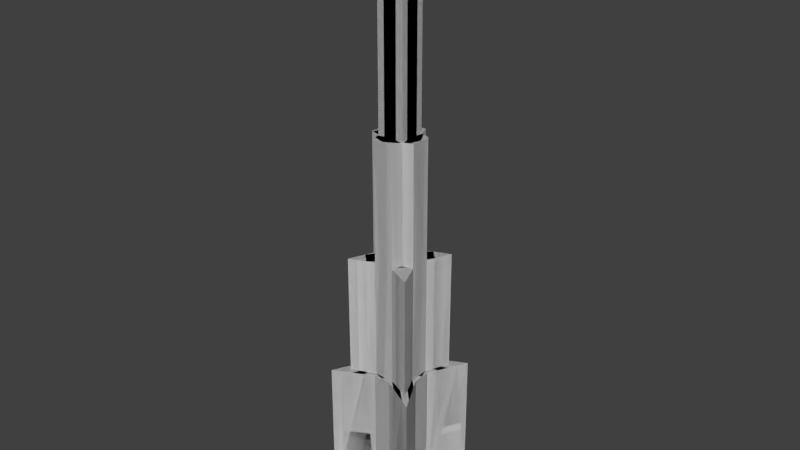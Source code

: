 # Source: tower.blend  (saved by Blender 2.77.0; exported with 4.5.12 LTS)
import bpy
from mathutils import Matrix  # noqa: F401  (used for matrix-valued properties, if any)

bpy.ops.wm.read_factory_settings(use_empty=True)
scene = bpy.context.scene
scene.name = 'Scene'

# ---- collections
col_collection_1 = bpy.data.collections.new('Collection 1'); scene.collection.children.link(col_collection_1)

# ---- materials (node trees are filled in below, after node groups)
mat_material = bpy.data.materials.new('Material')
mat_material.alpha_threshold = 0.0
mat_material.use_transparent_shadow = False
mat_material.roughness = 0.5
mat_material.line_color = (0.0, 0.0, 0.0, 1.0)

# ---- material node trees

# ---- world
world_world = bpy.data.worlds.new('World'); scene.world = world_world
world_world.color = (0.05088, 0.05088, 0.05088)
world_world.use_sun_shadow = False
world_world.sun_shadow_jitter_overblur = 0.0
world_world.cycles.sampling_method = 'NONE'
world_world.cycles.sample_map_resolution = 256

# ---- meshes
me_cube = bpy.data.meshes.new('Cube')
me_cube.from_pydata([(1.191, 1.191, -1.0), (1.191, -1.191, -1.0), (-1.191, -1.191, -1.0), (-1.191, 1.191, -1.0), (0.679, 0.2263, -1.0), (0.679, -0.2263, -1.0), (0.2263, 0.679, -1.0), (-0.2263, 0.679, -1.0), (0.2263, -0.679, -1.0), (-0.2263, -0.679, -1.0), (-0.679, -0.2263, -1.0), (-0.679, 0.2263, -1.0), (0.3333, 0.3333, -1.0), (-0.3333, 0.3333, -1.0), (0.3333, -0.3333, -1.0), (-0.3333, -0.3333, -1.0), (0.679, -0.2263, 2.782), (1.191, -1.191, 2.782), (-0.2263, 0.679, 2.782), (-1.191, 1.191, 2.782), (-0.2263, -0.679, 2.782), (-1.191, -1.191, 2.782), (-0.679, 0.2263, 2.782), (1.191, 1.191, 2.782), (0.679, 0.2263, 2.782), (0.2263, 0.679, 2.782), (0.2263, -0.679, 2.782), (-0.679, -0.2263, 2.782), (-0.2665, 0.5494, 5.89), (0.2665, 0.5494, 5.89), (0.463, -0.2932, 5.89), (0.935, -0.7086, 2.782), (-0.7086, 0.935, 2.782), (-0.7086, -0.935, 2.782), (-0.935, 0.7086, 2.782), (0.935, 0.7086, 2.782), (0.7086, 0.935, 2.782), (0.7086, -0.935, 2.782), (-0.935, -0.7086, 2.782), (-0.5494, -0.2665, 5.89), (0.463, 0.2932, 5.89), (-0.5494, 0.2665, 5.89), (-0.2665, -0.5494, 5.89), (0.2665, -0.5494, 5.89), (-0.2932, 0.463, 5.89), (0.2932, 0.463, 5.89), (1.063, -0.9498, 2.782), (-0.9498, 1.063, 2.782), (-0.9498, -1.063, 2.782), (-1.063, 0.9498, 2.782), (0.807, 0.4675, 2.782), (0.679, 0.0, 2.782), (0.4675, 0.807, 2.782), (1.49e-07, 0.679, 2.782), (0.4675, -0.807, 2.782), (-1.49e-08, -0.679, 2.782), (-0.807, -0.4675, 2.782), (-0.679, 2.384e-07, 2.782), (-0.5926, 0.2531, 2.782), (0.5494, -0.2665, 5.89), (-0.463, -0.2932, 5.89), (-0.5926, -0.2531, 2.782), (0.5494, 0.2665, 5.89), (-0.463, 0.2932, 5.89), (0.2531, 0.5926, 2.782), (-0.2531, 0.5926, 2.782), (-0.32, -0.3765, 5.89), (0.32, -0.3765, 5.89), (0.807, -0.4675, 2.782), (-0.4675, 0.807, 2.782), (-0.4675, -0.807, 2.782), (-0.807, 0.4675, 2.782), (1.063, 0.9498, 2.782), (0.9498, 1.063, 2.782), (0.9498, -1.063, 2.782), (-1.063, -0.9498, 2.782), (0.5926, 0.2531, 2.782), (0.3765, -0.32, 5.89), (0.5926, -0.2531, 2.782), (0.3765, 0.32, 5.89), (0.2531, -0.5926, 2.782), (-0.2531, -0.5926, 2.782), (0.7712, -0.658, 2.782), (0.658, -0.7712, 2.782), (0.7712, 0.658, 2.782), (0.658, 0.7712, 2.782), (-0.7712, 0.658, 2.782), (-0.658, 0.7712, 2.782), (-0.7712, -0.658, 2.782), (-0.658, -0.7712, 2.782), (-0.4555, -0.6819, 2.782), (-0.6819, -0.4555, 2.782), (-0.4555, 0.6819, 2.782), (-0.8605, 0.8605, 2.782), (0.6819, 0.4555, 2.782), (0.8605, 0.8605, 2.782), (0.4555, 0.6819, 2.782), (1.49e-07, 0.5926, 2.782), (0.5926, 1.49e-08, 2.782), (0.8605, -0.8605, 2.782), (0.6819, -0.4555, 2.782), (-2.98e-08, -0.5926, 2.782), (0.4555, -0.6819, 2.782), (-0.5926, 2.235e-07, 2.782), (-0.6819, 0.4555, 2.782), (-0.8605, -0.8605, 2.782), (0.4198, 0.3066, 5.89), (0.3333, 0.3333, 5.89), (-0.3333, 0.3333, 5.89), (0.4198, -0.3066, 5.89), (0.3333, -0.3333, 5.89), (-0.3333, -0.3333, 5.89), (0.3066, -0.4198, 5.89), (-0.3066, -0.4198, 5.89), (-0.4198, 0.3066, 5.89), (-0.5062, 0.2798, 5.89), (0.5926, 0.2531, 5.89), (0.5062, 0.2798, 5.89), (-0.4198, -0.3066, 5.89), (-0.5062, -0.2798, 5.89), (0.5926, -0.2531, 5.89), (0.5062, -0.2798, 5.89), (0.3066, 0.4198, 5.89), (0.2798, 0.5062, 5.89), (-0.3066, 0.4198, 5.89), (-0.2798, 0.5062, 5.89), (0.2531, -0.5926, 5.89), (0.2798, -0.5062, 5.89), (-0.2531, -0.5926, 5.89), (-0.2798, -0.5062, 5.89), (-0.5926, 0.2531, 5.89), (-0.5926, -0.2531, 5.89), (0.2531, 0.5926, 5.89), (-0.2531, 0.5926, 5.89), (-0.4555, -0.6819, 5.89), (-0.658, -0.7712, 5.89), (-0.6819, -0.4555, 5.89), (-0.7712, -0.658, 5.89), (-0.4555, 0.6819, 5.89), (-0.658, 0.7712, 5.89), (-0.8605, 0.8605, 5.89), (-0.7712, 0.658, 5.89), (0.6819, 0.4555, 5.89), (0.7712, 0.658, 5.89), (0.8605, 0.8605, 5.89), (0.658, 0.7712, 5.89), (0.4555, 0.6819, 5.89), (-1.072e-07, 0.5926, 5.89), (0.5926, 1.49e-08, 5.89), (0.8605, -0.8605, 5.89), (0.658, -0.7712, 5.89), (0.7712, -0.658, 5.89), (0.6819, -0.4555, 5.89), (-2.86e-07, -0.5926, 5.89), (0.4555, -0.6819, 5.89), (-0.5926, 2.235e-07, 5.89), (-0.6819, 0.4555, 5.89), (-0.8605, -0.8605, 5.89), (0.2932, -0.463, 5.89), (-0.2932, -0.463, 5.89), (-0.3765, 0.32, 5.89), (-0.3765, -0.32, 5.89), (0.32, 0.3765, 5.89), (-0.32, 0.3765, 5.89), (-0.1265, 0.5926, 5.89), (0.1265, 0.5926, 5.89), (0.5926, 0.1265, 5.89), (0.5926, -0.1265, 5.89), (-0.1265, -0.5926, 5.89), (0.1265, -0.5926, 5.89), (-0.5926, 0.1265, 5.89), (-0.5926, -0.1265, 5.89), (0.3765, 0.32, 8.993), (0.3333, 0.3333, 8.993), (-0.1667, 0.3333, 8.993), (-0.3333, 0.3333, 8.993), (0.3765, -0.32, 8.993), (0.3333, -0.3333, 8.993), (-0.1667, -0.3333, 8.993), (-0.3333, -0.3333, 8.993), (0.3333, 0.1667, 8.993), (-0.3333, 0.1667, 8.993), (0.32, -0.3765, 8.993), (-0.32, -0.3765, 8.993), (-0.463, 0.2932, 8.993), (-0.5062, 0.2798, 8.993), (0.5494, 0.2665, 8.993), (0.5062, 0.2798, 8.993), (-0.463, -0.2932, 8.993), (-0.5062, -0.2798, 8.993), (0.5494, -0.2665, 8.993), (0.5062, -0.2798, 8.993), (0.2932, 0.463, 8.993), (0.2798, 0.5062, 8.993), (-0.2932, 0.463, 8.993), (-0.2798, 0.5062, 8.993), (0.2665, -0.5494, 8.993), (0.2798, -0.5062, 8.993), (-0.2665, -0.5494, 8.993), (-0.2798, -0.5062, 8.993), (-0.5494, 0.2665, 8.993), (-0.5926, 0.2531, 8.993), (0.463, 0.2932, 8.993), (0.4198, 0.3066, 8.993), (0.1667, 0.3333, 8.993), (3.958e-06, 0.3333, 8.993), (-0.5494, -0.2665, 8.993), (-0.5926, -0.2531, 8.993), (0.463, -0.2932, 8.993), (0.4198, -0.3066, 8.993), (0.1667, -0.3333, 8.993), (3.868e-06, -0.3333, 8.993), (0.2665, 0.5494, 8.993), (0.2531, 0.5926, 8.993), (-0.2665, 0.5494, 8.993), (-0.2531, 0.5926, 8.993), (0.3333, -0.1667, 8.993), (0.3333, 5.96e-08, 8.993), (-0.3333, -0.1667, 8.993), (-0.3333, 1.788e-07, 8.993), (0.2932, -0.463, 8.993), (0.3066, -0.4198, 8.993), (-0.2932, -0.463, 8.993), (-0.3066, -0.4198, 8.993), (-0.3765, 0.32, 8.993), (-0.4197, 0.3066, 8.993), (-0.3765, -0.32, 8.993), (-0.4197, -0.3066, 8.993), (0.32, 0.3765, 8.993), (0.3066, 0.4198, 8.993), (-0.32, 0.3765, 8.993), (-0.3066, 0.4198, 8.993), (-0.1265, 0.5926, 8.993), (0.1265, 0.5926, 8.993), (4.017e-06, 0.5926, 8.993), (0.5926, 0.1265, 8.993), (0.5926, 0.2531, 8.993), (0.5926, -0.1265, 8.993), (0.5926, 1.49e-08, 8.993), (-0.1265, -0.5926, 8.993), (-0.2531, -0.5926, 8.993), (0.1265, -0.5926, 8.993), (3.839e-06, -0.5926, 8.993), (-0.5926, 0.1265, 8.993), (-0.5926, -0.1265, 8.993), (-0.5926, 2.235e-07, 8.993), (0.5926, -0.2531, 8.993), (0.2531, -0.5926, 8.993), (-0.2081, 0.2269, 13.11), (-0.2269, 0.2269, 13.11), (-0.2081, -0.2269, 13.11), (-0.2269, -0.2269, 13.11), (0.2269, 0.2081, 13.11), (0.2269, 0.2269, 13.11), (-0.2269, 0.2081, 13.11), (0.2081, 0.2269, 13.11), (-2.436e-06, 0.2269, 13.11), (0.2081, -0.2269, 13.11), (-2.48e-06, -0.2269, 13.11), (0.2269, -0.2081, 13.11), (0.2269, 4.479e-08, 13.11), (-0.2269, -0.2081, 13.11), (-0.2269, 1.598e-07, 13.11), (0.2269, -0.2269, 13.11), (-0.1667, 0.3333, 13.11), (-0.3333, 0.3333, 13.11), (-0.1667, -0.3333, 13.11), (-0.3333, -0.3333, 13.11), (0.3333, 0.1667, 13.11), (0.3333, 0.3333, 13.11), (-0.3333, 0.1667, 13.11), (0.1667, 0.3333, 13.11), (-2.4e-06, 0.3333, 13.11), (0.1667, -0.3333, 13.11), (-2.489e-06, -0.3333, 13.11), (0.3333, -0.1667, 13.11), (0.3333, 5.96e-08, 13.11), (-0.3333, -0.1667, 13.11), (-0.3333, 1.788e-07, 13.11), (0.3333, -0.3333, 13.11), (-0.2081, 0.2269, 14.46), (-0.2269, 0.2269, 14.46), (-0.2081, -0.2269, 14.46), (-0.2269, -0.2269, 14.46), (0.2269, 0.2081, 14.46), (0.2269, 0.2269, 14.46), (-0.2269, 0.2081, 14.46), (0.2081, 0.2269, 14.46), (-2.48e-06, 0.2269, 14.46), (0.2081, -0.2269, 14.46), (-2.523e-06, -0.2269, 14.46), (0.2269, -0.2081, 14.46), (0.2269, 4.479e-08, 14.46), (-0.2269, -0.2081, 14.46), (-0.2269, 1.598e-07, 14.46), (0.2269, -0.2269, 14.46), (-0.2175, 0.2269, 14.46), (-0.2175, -0.2269, 14.46), (0.2269, 0.2175, 14.46), (-0.2269, 0.2175, 14.46), (0.104, 0.2269, 14.46), (0.104, -0.2269, 14.46), (0.2269, -0.104, 14.46), (-0.2269, -0.104, 14.46), (-0.104, 0.2269, 14.46), (-0.104, -0.2269, 14.46), (0.2269, 0.104, 14.46), (-0.2269, 0.104, 14.46), (0.2175, 0.2269, 14.46), (0.2175, -0.2269, 14.46), (0.2269, -0.2175, 14.46), (-0.2269, -0.2175, 14.46), (1.197, 1.197, -1.005), (1.197, -1.197, -1.005), (-1.197, -1.197, -1.005), (-1.197, 1.197, -1.005), (0.6853, 0.2248, -1.008), (0.6853, -0.2248, -1.008), (0.2248, 0.6853, -1.008), (-0.2248, 0.6853, -1.008), (0.2248, -0.6853, -1.008), (-0.2248, -0.6853, -1.008), (-0.6853, -0.2248, -1.008), (-0.6853, 0.2248, -1.008), (0.3333, 0.3333, -1.01), (-0.3333, 0.3333, -1.01), (0.3333, -0.3333, -1.01), (-0.3333, -0.3333, -1.01), (0.6853, -0.2248, 2.79), (1.197, -1.197, 2.787), (-0.2248, 0.6853, 2.79), (-1.197, 1.197, 2.787), (-0.2248, -0.6853, 2.79), (-1.197, -1.197, 2.787), (-0.6853, 0.2248, 2.79), (1.197, 1.197, 2.787), (0.6853, 0.2248, 2.79), (0.2248, 0.6853, 2.79), (0.2248, -0.6853, 2.79), (-0.6853, -0.2248, 2.79), (-0.2732, 0.5515, 5.897), (0.2732, 0.5515, 5.897), (0.4651, -0.3, 5.897), (0.9412, -0.7053, 2.789), (-0.7053, 0.9412, 2.789), (-0.7053, -0.9412, 2.789), (-0.9412, 0.7053, 2.789), (0.9412, 0.7053, 2.789), (0.7053, 0.9412, 2.789), (0.7053, -0.9412, 2.789), (-0.9412, -0.7053, 2.789), (-0.5515, -0.2732, 5.897), (0.4659, 0.2997, 5.897), (-0.5515, 0.2732, 5.897), (-0.2732, -0.5515, 5.897), (0.2732, -0.5515, 5.897), (-0.3, 0.4651, 5.897), (0.3, 0.4651, 5.897), (1.069, -0.9465, 2.789), (-0.9465, 1.069, 2.789), (-0.9465, -1.069, 2.789), (-1.069, 0.9465, 2.789), (0.8132, 0.4642, 2.789), (0.6861, 0.0, 2.789), (0.4642, 0.8132, 2.789), (1.49e-07, 0.6861, 2.789), (0.4642, -0.8132, 2.789), (-1.49e-08, -0.6861, 2.789), (-0.8132, -0.4642, 2.789), (-0.6861, 2.384e-07, 2.789), (-0.5999, 0.2515, 2.789), (0.5515, -0.2732, 5.897), (-0.4651, -0.3, 5.897), (-0.5999, -0.2515, 2.789), (0.5523, 0.2729, 5.897), (-0.4651, 0.3, 5.897), (0.2515, 0.5999, 2.789), (-0.2515, 0.5999, 2.789), (-0.3267, -0.3786, 5.897), (0.3267, -0.3786, 5.897), (0.8132, -0.4642, 2.789), (-0.4642, 0.8132, 2.789), (-0.4642, -0.8132, 2.789), (-0.8132, 0.4642, 2.789), (1.069, 0.9465, 2.789), (0.9465, 1.069, 2.789), (0.9465, -1.069, 2.789), (-1.069, -0.9465, 2.789), (0.5999, 0.2515, 2.789), (0.3786, -0.3267, 5.897), (0.5999, -0.2515, 2.789), (0.3795, 0.3264, 5.897), (0.2515, -0.5999, 2.789), (-0.2515, -0.5999, 2.789), (0.7776, -0.6552, 2.789), (0.6552, -0.7776, 2.789), (0.7776, 0.6552, 2.789), (0.6552, 0.7776, 2.789), (-0.7776, 0.6552, 2.789), (-0.6552, 0.7776, 2.789), (-0.7776, -0.6552, 2.789), (-0.6552, -0.7776, 2.789), (-0.4527, -0.6884, 2.789), (-0.6884, -0.4527, 2.789), (-0.4527, 0.6884, 2.789), (-0.8619, 0.8619, 2.792), (0.6884, 0.4527, 2.789), (0.8619, 0.8619, 2.792), (0.4527, 0.6884, 2.789), (1.49e-07, 0.5997, 2.789), (0.5997, 1.49e-08, 2.789), (0.8619, -0.8619, 2.792), (0.6884, -0.4527, 2.789), (-2.98e-08, -0.5997, 2.789), (0.4527, -0.6884, 2.789), (-0.5997, 2.235e-07, 2.789), (-0.6884, 0.4527, 2.789), (-0.8619, -0.8619, 2.792), (0.4227, 0.313, 5.897), (0.3362, 0.3398, 5.897), (-0.3389, 0.3389, 5.897), (0.4218, -0.3133, 5.897), (0.3389, -0.3389, 5.897), (-0.3389, -0.3389, 5.897), (0.3133, -0.4218, 5.897), (-0.3133, -0.4218, 5.897), (-0.4218, 0.3133, 5.897), (-0.5083, 0.2866, 5.897), (0.602, 0.2545, 5.893), (0.5091, 0.2863, 5.897), (-0.4218, -0.3133, 5.897), (-0.5083, -0.2866, 5.897), (0.602, -0.2547, 5.893), (0.5083, -0.2866, 5.897), (0.3133, 0.4218, 5.897), (0.2866, 0.5083, 5.897), (-0.3133, 0.4218, 5.897), (-0.2866, 0.5083, 5.897), (0.2547, -0.602, 5.893), (0.2866, -0.5083, 5.897), (-0.2547, -0.602, 5.893), (-0.2866, -0.5083, 5.897), (-0.602, 0.2547, 5.893), (-0.602, -0.2547, 5.893), (0.2547, 0.602, 5.893), (-0.2547, 0.602, 5.893), (-0.4527, -0.6884, 5.897), (-0.6552, -0.7776, 5.897), (-0.6884, -0.4527, 5.897), (-0.7776, -0.6552, 5.897), (-0.4527, 0.6884, 5.897), (-0.6552, 0.7776, 5.897), (-0.8664, 0.8664, 5.896), (-0.7776, 0.6552, 5.897), (0.6884, 0.4527, 5.897), (0.7776, 0.6552, 5.897), (0.8664, 0.8664, 5.896), (0.6552, 0.7776, 5.897), (0.4527, 0.6884, 5.897), (-1.072e-07, 0.6026, 5.89), (0.6026, 1.49e-08, 5.89), (0.8664, -0.8664, 5.896), (0.6552, -0.7776, 5.897), (0.7776, -0.6552, 5.897), (0.6884, -0.4527, 5.897), (-2.86e-07, -0.6026, 5.89), (0.4527, -0.6884, 5.897), (-0.6026, 2.235e-07, 5.89), (-0.6884, 0.4527, 5.897), (-0.8664, -0.8664, 5.896), (0.3, -0.4651, 5.897), (-0.3, -0.4651, 5.897), (-0.3786, 0.3267, 5.897), (-0.3786, -0.3267, 5.897), (0.325, 0.381, 5.898), (-0.3267, 0.3786, 5.897), (-0.1265, 0.6026, 5.89), (0.1265, 0.6026, 5.89), (0.6026, 0.1265, 5.89), (0.6026, -0.1265, 5.89), (-0.1265, -0.6026, 5.89), (0.1265, -0.6026, 5.89), (-0.6026, 0.1265, 5.89), (-0.6026, -0.1265, 5.89), (0.3795, 0.3264, 9.0), (0.3383, 0.3404, 8.998), (-0.1667, 0.3404, 9.0), (-0.3396, 0.3396, 8.998), (0.3786, -0.3267, 9.0), (0.3396, -0.3396, 8.998), (-0.1667, -0.3404, 9.0), (-0.3396, -0.3396, 8.998), (0.3404, 0.1667, 9.0), (-0.3404, 0.1667, 9.0), (0.3267, -0.3786, 9.0), (-0.3267, -0.3786, 9.0), (-0.465, 0.3, 9.0), (-0.5083, 0.2866, 9.0), (0.5523, 0.2729, 9.0), (0.5091, 0.2863, 9.0), (-0.465, -0.3, 9.0), (-0.5083, -0.2866, 9.0), (0.5515, -0.2732, 9.0), (0.5083, -0.2866, 9.0), (0.3, 0.4651, 9.0), (0.2866, 0.5083, 9.0), (-0.3, 0.4651, 9.0), (-0.2866, 0.5083, 9.0), (0.2732, -0.5515, 9.0), (0.2866, -0.5083, 9.0), (-0.2732, -0.5515, 9.0), (-0.2866, -0.5083, 9.0), (-0.5515, 0.2732, 9.0), (-0.5991, 0.2579, 8.999), (0.4659, 0.2997, 9.0), (0.4227, 0.313, 9.0), (0.1667, 0.3404, 9.0), (3.958e-06, 0.3404, 9.0), (-0.5515, -0.2732, 9.0), (-0.5991, -0.2579, 8.999), (0.4651, -0.3, 9.0), (0.4218, -0.3133, 9.0), (0.1667, -0.3404, 9.0), (3.868e-06, -0.3404, 9.0), (0.2732, 0.5515, 9.0), (0.2579, 0.5991, 8.999), (-0.2732, 0.5515, 9.0), (-0.2579, 0.5991, 8.999), (0.3404, -0.1667, 9.0), (0.3404, 5.96e-08, 9.0), (-0.3404, -0.1667, 9.0), (-0.3404, 1.788e-07, 9.0), (0.3, -0.4651, 9.0), (0.3133, -0.4218, 9.0), (-0.3, -0.4651, 9.0), (-0.3133, -0.4218, 9.0), (-0.3786, 0.3267, 9.0), (-0.4218, 0.3133, 9.0), (-0.3786, -0.3267, 9.0), (-0.4218, -0.3133, 9.0), (0.325, 0.381, 9.001), (0.3133, 0.4218, 9.0), (-0.3267, 0.3786, 9.0), (-0.3133, 0.4218, 9.0), (-0.1265, 0.5997, 9.0), (0.1265, 0.5997, 9.0), (4.017e-06, 0.5997, 9.0), (0.5997, 0.1265, 9.0), (0.5995, 0.2575, 8.999), (0.5997, -0.1265, 9.0), (0.5997, 1.49e-08, 9.0), (-0.1265, -0.5997, 9.0), (-0.2579, -0.5991, 8.999), (0.1265, -0.5997, 9.0), (3.839e-06, -0.5997, 9.0), (-0.5997, 0.1265, 9.0), (-0.5997, -0.1265, 9.0), (-0.5997, 2.235e-07, 9.0), (0.5991, -0.2579, 8.999), (0.2579, -0.5991, 8.999), (-0.2081, 0.234, 13.12), (-0.2299, 0.2299, 13.12), (-0.2081, -0.234, 13.12), (-0.2299, -0.2299, 13.12), (0.2339, 0.2081, 13.12), (0.2299, 0.2299, 13.12), (-0.234, 0.2081, 13.12), (0.2081, 0.234, 13.12), (-2.436e-06, 0.234, 13.12), (0.2081, -0.234, 13.12), (-2.48e-06, -0.234, 13.12), (0.2339, -0.2081, 13.12), (0.2339, 4.479e-08, 13.12), (-0.234, -0.2081, 13.12), (-0.234, 1.598e-07, 13.12), (0.2299, -0.2299, 13.12), (-0.1667, 0.3404, 13.12), (-0.3391, 0.3391, 13.12), (-0.1667, -0.3404, 13.12), (-0.3391, -0.3391, 13.12), (0.3404, 0.1667, 13.12), (0.3391, 0.3391, 13.12), (-0.3404, 0.1667, 13.12), (0.1667, 0.3404, 13.12), (-2.4e-06, 0.3404, 13.12), (0.1667, -0.3404, 13.12), (-2.489e-06, -0.3404, 13.12), (0.3404, -0.1667, 13.12), (0.3404, 5.96e-08, 13.12), (-0.3404, -0.1667, 13.12), (-0.3404, 1.788e-07, 13.12), (0.3391, -0.3391, 13.12), (-0.2081, 0.234, 14.46), (-0.2327, 0.2327, 14.46), (-0.2081, -0.234, 14.46), (-0.2327, -0.2327, 14.46), (0.2339, 0.2081, 14.46), (0.2327, 0.2327, 14.46), (-0.234, 0.2081, 14.46), (0.2081, 0.234, 14.46), (-2.48e-06, 0.234, 14.46), (0.2081, -0.234, 14.46), (-2.523e-06, -0.234, 14.46), (0.2339, -0.2081, 14.46), (0.2339, 4.479e-08, 14.46), (-0.234, -0.2081, 14.46), (-0.234, 1.598e-07, 14.46), (0.2327, -0.2327, 14.46), (-0.2175, 0.234, 14.46), (-0.2175, -0.234, 14.46), (0.2339, 0.2175, 14.46), (-0.234, 0.2175, 14.46), (0.104, 0.234, 14.46), (0.104, -0.234, 14.46), (0.2339, -0.104, 14.46), (-0.234, -0.104, 14.46), (-0.104, 0.234, 14.46), (-0.104, -0.234, 14.46), (0.2339, 0.104, 14.46), (-0.234, 0.104, 14.46), (0.2175, 0.234, 14.46), (0.2175, -0.234, 14.46), (0.2339, -0.2175, 14.46), (-0.234, -0.2175, 14.46), (1.197, 1.197, -1.005), (1.197, -1.197, -1.005), (-1.197, -1.197, -1.005), (-1.197, 1.197, -1.005), (0.6853, 0.2248, -1.008), (0.6853, -0.2248, -1.008), (0.2248, 0.6853, -1.008), (-0.2248, 0.6853, -1.008), (0.2248, -0.6853, -1.008), (-0.2248, -0.6853, -1.008), (-0.6853, -0.2248, -1.008), (-0.6853, 0.2248, -1.008), (0.3333, 0.3333, -1.01), (-0.3333, 0.3333, -1.01), (0.3333, -0.3333, -1.01), (-0.3333, -0.3333, -1.01), (0.6853, -0.2248, 2.79), (1.197, -1.197, 2.787), (-0.2248, 0.6853, 2.79), (-1.197, 1.197, 2.787), (-0.2248, -0.6853, 2.79), (-1.197, -1.197, 2.787), (-0.6853, 0.2248, 2.79), (1.197, 1.197, 2.787), (0.6853, 0.2248, 2.79), (0.2248, 0.6853, 2.79), (0.2248, -0.6853, 2.79), (-0.6853, -0.2248, 2.79), (-0.2732, 0.5515, 5.897), (0.2732, 0.5515, 5.897), (0.4651, -0.3, 5.897), (0.9412, -0.7053, 2.789), (-0.7053, 0.9412, 2.789), (-0.7053, -0.9412, 2.789), (-0.9412, 0.7053, 2.789), (0.9412, 0.7053, 2.789), (0.7053, 0.9412, 2.789), (0.7053, -0.9412, 2.789), (-0.9412, -0.7053, 2.789), (-0.5515, -0.2732, 5.897), (0.4659, 0.2997, 5.897), (-0.5515, 0.2732, 5.897), (-0.2732, -0.5515, 5.897), (0.2732, -0.5515, 5.897), (-0.3, 0.4651, 5.897), (0.3, 0.4651, 5.897), (1.069, -0.9465, 2.789), (-0.9465, 1.069, 2.789), (-0.9465, -1.069, 2.789), (-1.069, 0.9465, 2.789), (0.8132, 0.4642, 2.789), (0.6861, 0.0, 2.789), (0.4642, 0.8132, 2.789), (1.49e-07, 0.6861, 2.789), (0.4642, -0.8132, 2.789), (-1.49e-08, -0.6861, 2.789), (-0.8132, -0.4642, 2.789), (-0.6861, 2.384e-07, 2.789), (-0.5999, 0.2515, 2.789), (0.5515, -0.2732, 5.897), (-0.4651, -0.3, 5.897), (-0.5999, -0.2515, 2.789), (0.5523, 0.2729, 5.897), (-0.4651, 0.3, 5.897), (0.2515, 0.5999, 2.789), (-0.2515, 0.5999, 2.789), (-0.3267, -0.3786, 5.897), (0.3267, -0.3786, 5.897), (0.8132, -0.4642, 2.789), (-0.4642, 0.8132, 2.789), (-0.4642, -0.8132, 2.789), (-0.8132, 0.4642, 2.789), (1.069, 0.9465, 2.789), (0.9465, 1.069, 2.789), (0.9465, -1.069, 2.789), (-1.069, -0.9465, 2.789), (0.5999, 0.2515, 2.789), (0.3786, -0.3267, 5.897), (0.5999, -0.2515, 2.789), (0.3795, 0.3264, 5.897), (0.2515, -0.5999, 2.789), (-0.2515, -0.5999, 2.789), (0.7776, -0.6552, 2.789), (0.6552, -0.7776, 2.789), (0.7776, 0.6552, 2.789), (0.6552, 0.7776, 2.789), (-0.7776, 0.6552, 2.789), (-0.6552, 0.7776, 2.789), (-0.7776, -0.6552, 2.789), (-0.6552, -0.7776, 2.789), (-0.4527, -0.6884, 2.789), (-0.6884, -0.4527, 2.789), (-0.4527, 0.6884, 2.789), (-0.8619, 0.8619, 2.792), (0.6884, 0.4527, 2.789), (0.8619, 0.8619, 2.792), (0.4527, 0.6884, 2.789), (1.49e-07, 0.5997, 2.789), (0.5997, 1.49e-08, 2.789), (0.8619, -0.8619, 2.792), (0.6884, -0.4527, 2.789), (-2.98e-08, -0.5997, 2.789), (0.4527, -0.6884, 2.789), (-0.5997, 2.235e-07, 2.789), (-0.6884, 0.4527, 2.789), (-0.8619, -0.8619, 2.792), (0.4227, 0.313, 5.897), (0.3362, 0.3398, 5.897), (-0.3389, 0.3389, 5.897), (0.4218, -0.3133, 5.897), (0.3389, -0.3389, 5.897), (-0.3389, -0.3389, 5.897), (0.3133, -0.4218, 5.897), (-0.3133, -0.4218, 5.897), (-0.4218, 0.3133, 5.897), (-0.5083, 0.2866, 5.897), (0.602, 0.2545, 5.893), (0.5091, 0.2863, 5.897), (-0.4218, -0.3133, 5.897), (-0.5083, -0.2866, 5.897), (0.602, -0.2547, 5.893), (0.5083, -0.2866, 5.897), (0.3133, 0.4218, 5.897), (0.2866, 0.5083, 5.897), (-0.3133, 0.4218, 5.897), (-0.2866, 0.5083, 5.897), (0.2547, -0.602, 5.893), (0.2866, -0.5083, 5.897), (-0.2547, -0.602, 5.893), (-0.2866, -0.5083, 5.897), (-0.602, 0.2547, 5.893), (-0.602, -0.2547, 5.893), (0.2547, 0.602, 5.893), (-0.2547, 0.602, 5.893), (-0.4527, -0.6884, 5.897), (-0.6552, -0.7776, 5.897), (-0.6884, -0.4527, 5.897), (-0.7776, -0.6552, 5.897), (-0.4527, 0.6884, 5.897), (-0.6552, 0.7776, 5.897), (-0.8664, 0.8664, 5.896), (-0.7776, 0.6552, 5.897), (0.6884, 0.4527, 5.897), (0.7776, 0.6552, 5.897), (0.8664, 0.8664, 5.896), (0.6552, 0.7776, 5.897), (0.4527, 0.6884, 5.897), (-1.072e-07, 0.6026, 5.89), (0.6026, 1.49e-08, 5.89), (0.8664, -0.8664, 5.896), (0.6552, -0.7776, 5.897), (0.7776, -0.6552, 5.897), (0.6884, -0.4527, 5.897), (-2.86e-07, -0.6026, 5.89), (0.4527, -0.6884, 5.897), (-0.6026, 2.235e-07, 5.89), (-0.6884, 0.4527, 5.897), (-0.8664, -0.8664, 5.896), (0.3, -0.4651, 5.897), (-0.3, -0.4651, 5.897), (-0.3786, 0.3267, 5.897), (-0.3786, -0.3267, 5.897), (0.325, 0.381, 5.898), (-0.3267, 0.3786, 5.897), (-0.1265, 0.6026, 5.89), (0.1265, 0.6026, 5.89), (0.6026, 0.1265, 5.89), (0.6026, -0.1265, 5.89), (-0.1265, -0.6026, 5.89), (0.1265, -0.6026, 5.89), (-0.6026, 0.1265, 5.89), (-0.6026, -0.1265, 5.89), (0.3795, 0.3264, 9.0), (0.3383, 0.3404, 8.998), (-0.1667, 0.3404, 9.0), (-0.3396, 0.3396, 8.998), (0.3786, -0.3267, 9.0), (0.3396, -0.3396, 8.998), (-0.1667, -0.3404, 9.0), (-0.3396, -0.3396, 8.998), (0.3404, 0.1667, 9.0), (-0.3404, 0.1667, 9.0), (0.3267, -0.3786, 9.0), (-0.3267, -0.3786, 9.0), (-0.465, 0.3, 9.0), (-0.5083, 0.2866, 9.0), (0.5523, 0.2729, 9.0), (0.5091, 0.2863, 9.0), (-0.465, -0.3, 9.0), (-0.5083, -0.2866, 9.0), (0.5515, -0.2732, 9.0), (0.5083, -0.2866, 9.0), (0.3, 0.4651, 9.0), (0.2866, 0.5083, 9.0), (-0.3, 0.4651, 9.0), (-0.2866, 0.5083, 9.0), (0.2732, -0.5515, 9.0), (0.2866, -0.5083, 9.0), (-0.2732, -0.5515, 9.0), (-0.2866, -0.5083, 9.0), (-0.5515, 0.2732, 9.0), (-0.5991, 0.2579, 8.999), (0.4659, 0.2997, 9.0), (0.4227, 0.313, 9.0), (0.1667, 0.3404, 9.0), (3.958e-06, 0.3404, 9.0), (-0.5515, -0.2732, 9.0), (-0.5991, -0.2579, 8.999), (0.4651, -0.3, 9.0), (0.4218, -0.3133, 9.0), (0.1667, -0.3404, 9.0), (3.868e-06, -0.3404, 9.0), (0.2732, 0.5515, 9.0), (0.2579, 0.5991, 8.999), (-0.2732, 0.5515, 9.0), (-0.2579, 0.5991, 8.999), (0.3404, -0.1667, 9.0), (0.3404, 5.96e-08, 9.0), (-0.3404, -0.1667, 9.0), (-0.3404, 1.788e-07, 9.0), (0.3, -0.4651, 9.0), (0.3133, -0.4218, 9.0), (-0.3, -0.4651, 9.0), (-0.3133, -0.4218, 9.0), (-0.3786, 0.3267, 9.0), (-0.4218, 0.3133, 9.0), (-0.3786, -0.3267, 9.0), (-0.4218, -0.3133, 9.0), (0.325, 0.381, 9.001), (0.3133, 0.4218, 9.0), (-0.3267, 0.3786, 9.0), (-0.3133, 0.4218, 9.0), (-0.1265, 0.5997, 9.0), (0.1265, 0.5997, 9.0), (4.017e-06, 0.5997, 9.0), (0.5997, 0.1265, 9.0), (0.5995, 0.2575, 8.999), (0.5997, -0.1265, 9.0), (0.5997, 1.49e-08, 9.0), (-0.1265, -0.5997, 9.0), (-0.2579, -0.5991, 8.999), (0.1265, -0.5997, 9.0), (3.839e-06, -0.5997, 9.0), (-0.5997, 0.1265, 9.0), (-0.5997, -0.1265, 9.0), (-0.5997, 2.235e-07, 9.0), (0.5991, -0.2579, 8.999), (0.2579, -0.5991, 8.999), (-0.2081, 0.234, 13.12), (-0.2299, 0.2299, 13.12), (-0.2081, -0.234, 13.12), (-0.2299, -0.2299, 13.12), (0.2339, 0.2081, 13.12), (0.2299, 0.2299, 13.12), (-0.234, 0.2081, 13.12), (0.2081, 0.234, 13.12), (-2.436e-06, 0.234, 13.12), (0.2081, -0.234, 13.12), (-2.48e-06, -0.234, 13.12), (0.2339, -0.2081, 13.12), (0.2339, 4.479e-08, 13.12), (-0.234, -0.2081, 13.12), (-0.234, 1.598e-07, 13.12), (0.2299, -0.2299, 13.12), (-0.1667, 0.3404, 13.12), (-0.3391, 0.3391, 13.12), (-0.1667, -0.3404, 13.12), (-0.3391, -0.3391, 13.12), (0.3404, 0.1667, 13.12), (0.3391, 0.3391, 13.12), (-0.3404, 0.1667, 13.12), (0.1667, 0.3404, 13.12), (-2.4e-06, 0.3404, 13.12), (0.1667, -0.3404, 13.12), (-2.489e-06, -0.3404, 13.12), (0.3404, -0.1667, 13.12), (0.3404, 5.96e-08, 13.12), (-0.3404, -0.1667, 13.12), (-0.3404, 1.788e-07, 13.12), (0.3391, -0.3391, 13.12), (-0.2081, 0.234, 14.46), (-0.2327, 0.2327, 14.46), (-0.2081, -0.234, 14.46), (-0.2327, -0.2327, 14.46), (0.2339, 0.2081, 14.46), (0.2327, 0.2327, 14.46), (-0.234, 0.2081, 14.46), (0.2081, 0.234, 14.46), (-2.48e-06, 0.234, 14.46), (0.2081, -0.234, 14.46), (-2.523e-06, -0.234, 14.46), (0.2339, -0.2081, 14.46), (0.2339, 4.479e-08, 14.46), (-0.234, -0.2081, 14.46), (-0.234, 1.598e-07, 14.46), (0.2327, -0.2327, 14.46), (-0.2175, 0.234, 14.46), (-0.2175, -0.234, 14.46), (0.2339, 0.2175, 14.46), (-0.234, 0.2175, 14.46), (0.104, 0.234, 14.46), (0.104, -0.234, 14.46), (0.2339, -0.104, 14.46), (-0.234, -0.104, 14.46), (-0.104, 0.234, 14.46), (-0.104, -0.234, 14.46), (0.2339, 0.104, 14.46), (-0.234, 0.104, 14.46), (0.2175, 0.234, 14.46), (0.2175, -0.234, 14.46), (0.2339, -0.2175, 14.46), (-0.234, -0.2175, 14.46), (1.191, 1.191, -1.0), (1.191, -1.191, -1.0), (-1.191, -1.191, -1.0), (-1.191, 1.191, -1.0), (0.679, 0.2263, -1.0), (0.679, -0.2263, -1.0), (0.2263, 0.679, -1.0), (-0.2263, 0.679, -1.0), (0.2263, -0.679, -1.0), (-0.2263, -0.679, -1.0), (-0.679, -0.2263, -1.0), (-0.679, 0.2263, -1.0), (0.3333, 0.3333, -1.0), (-0.3333, 0.3333, -1.0), (0.3333, -0.3333, -1.0), (-0.3333, -0.3333, -1.0), (0.679, -0.2263, 2.782), (1.191, -1.191, 2.782), (-0.2263, 0.679, 2.782), (-1.191, 1.191, 2.782), (-0.2263, -0.679, 2.782), (-1.191, -1.191, 2.782), (-0.679, 0.2263, 2.782), (1.191, 1.191, 2.782), (0.679, 0.2263, 2.782), (0.2263, 0.679, 2.782), (0.2263, -0.679, 2.782), (-0.679, -0.2263, 2.782), (-0.2665, 0.5493, 5.89), (0.2665, 0.5494, 5.89), (0.4629, -0.2932, 5.89), (0.9349, -0.7086, 2.782), (-0.7086, 0.9349, 2.782), (-0.7086, -0.9349, 2.782), (-0.9349, 0.7086, 2.782), (0.9349, 0.7086, 2.782), (0.7086, 0.9349, 2.782), (0.7086, -0.9349, 2.782), (-0.9349, -0.7086, 2.782), (-0.5493, -0.2665, 5.89), (0.463, 0.2932, 5.89), (-0.5493, 0.2665, 5.89), (-0.2665, -0.5493, 5.89), (0.2665, -0.5493, 5.89), (-0.2932, 0.4629, 5.89), (0.2932, 0.4629, 5.89), (1.063, -0.9497, 2.782), (-0.9497, 1.063, 2.782), (-0.9497, -1.063, 2.782), (-1.063, 0.9497, 2.782), (0.807, 0.4675, 2.782), (0.679, 0.0, 2.782), (0.4675, 0.807, 2.782), (1.49e-07, 0.679, 2.782), (0.4675, -0.807, 2.782), (-1.49e-08, -0.679, 2.782), (-0.807, -0.4675, 2.782), (-0.679, 2.384e-07, 2.782), (-0.5926, 0.2531, 2.782), (0.5493, -0.2665, 5.89), (-0.4629, -0.2932, 5.89), (-0.5926, -0.2531, 2.782), (0.5494, 0.2665, 5.89), (-0.4629, 0.2932, 5.89), (0.2531, 0.5926, 2.782), (-0.2531, 0.5926, 2.782), (-0.32, -0.3765, 5.89), (0.32, -0.3765, 5.89), (0.807, -0.4675, 2.782), (-0.4675, 0.807, 2.782), (-0.4675, -0.807, 2.782), (-0.807, 0.4675, 2.782), (1.063, 0.9497, 2.782), (0.9497, 1.063, 2.782), (0.9497, -1.063, 2.782), (-1.063, -0.9497, 2.782), (0.5926, 0.2531, 2.782), (0.3765, -0.32, 5.89), (0.5926, -0.2531, 2.782), (0.3765, 0.32, 5.89), (0.2531, -0.5926, 2.782), (-0.2531, -0.5926, 2.782), (0.7712, -0.6579, 2.782), (0.6579, -0.7712, 2.782), (0.7712, 0.6579, 2.782), (0.6579, 0.7712, 2.782), (-0.7712, 0.6579, 2.782), (-0.6579, 0.7712, 2.782), (-0.7712, -0.6579, 2.782), (-0.6579, -0.7712, 2.782), (-0.4555, -0.6819, 2.782), (-0.6819, -0.4555, 2.782), (-0.4555, 0.6819, 2.782), (-0.8604, 0.8604, 2.782), (0.6819, 0.4555, 2.782), (0.8604, 0.8604, 2.782), (0.4555, 0.6819, 2.782), (1.49e-07, 0.5926, 2.782), (0.5926, 3.201e-07, 2.782), (0.8604, -0.8604, 2.782), (0.6819, -0.4555, 2.782), (-2.98e-08, -0.5926, 2.782), (0.4555, -0.6819, 2.782), (-0.5926, 2.235e-07, 2.782), (-0.6819, 0.4555, 2.782), (-0.8604, -0.8604, 2.782), (0.4197, 0.3066, 5.89), (0.3333, 0.3333, 5.89), (-0.3333, 0.3333, 5.89), (0.4197, -0.3066, 5.89), (0.3333, -0.3333, 5.89), (-0.3333, -0.3333, 5.89), (0.3066, -0.4197, 5.89), (-0.3066, -0.4197, 5.89), (-0.4197, 0.3066, 5.89), (-0.5061, 0.2798, 5.89), (0.5925, 0.2532, 5.89), (0.5062, 0.2798, 5.89), (-0.4197, -0.3066, 5.89), (-0.5061, -0.2798, 5.89), (0.5925, -0.2532, 5.89), (0.5061, -0.2798, 5.89), (0.3066, 0.4197, 5.89), (0.2798, 0.5061, 5.89), (-0.3066, 0.4197, 5.89), (-0.2798, 0.5061, 5.89), (0.2532, -0.5925, 5.89), (0.2798, -0.5061, 5.89), (-0.2532, -0.5925, 5.89), (-0.2798, -0.5061, 5.89), (-0.5925, 0.2532, 5.89), (-0.5925, -0.2532, 5.89), (0.2532, 0.5925, 5.89), (-0.2532, 0.5925, 5.89), (-0.4555, -0.6819, 5.89), (-0.6579, -0.7711, 5.89), (-0.6819, -0.4555, 5.89), (-0.7711, -0.6579, 5.89), (-0.4555, 0.6819, 5.89), (-0.6579, 0.7711, 5.89), (-0.8604, 0.8604, 5.89), (-0.7711, 0.6579, 5.89), (0.6819, 0.4555, 5.89), (0.7711, 0.6579, 5.89), (0.8604, 0.8604, 5.89), (0.6579, 0.7711, 5.89), (0.4555, 0.6819, 5.89), (-1.072e-07, 0.5926, 5.89), (0.5926, 1.49e-08, 5.89), (0.8604, -0.8604, 5.89), (0.6579, -0.7711, 5.89), (0.7711, -0.6579, 5.89), (0.6819, -0.4555, 5.89), (-2.86e-07, -0.5926, 5.89), (0.4555, -0.6819, 5.89), (-0.5926, 2.235e-07, 5.89), (-0.6819, 0.4555, 5.89), (-0.8604, -0.8604, 5.89), (0.2932, -0.4629, 5.89), (-0.2932, -0.4629, 5.89), (-0.3765, 0.32, 5.89), (-0.3765, -0.32, 5.89), (0.3199, 0.3765, 5.89), (-0.32, 0.3765, 5.89), (-0.1265, 0.5926, 5.89), (0.1265, 0.5926, 5.89), (0.5926, 0.1265, 5.89), (0.5926, -0.1265, 5.89), (-0.1265, -0.5926, 5.89), (0.1265, -0.5926, 5.89), (-0.5926, 0.1265, 5.89), (-0.5926, -0.1265, 5.89), (0.3766, 0.32, 8.993), (0.3333, 0.3333, 8.994), (-0.1666, 0.3333, 8.993), (-0.3333, 0.3333, 8.994), (0.3765, -0.32, 8.993), (0.3333, -0.3333, 8.994), (-0.1666, -0.3333, 8.993), (-0.3333, -0.3333, 8.994), (0.3333, 0.1666, 8.993), (-0.3333, 0.1666, 8.993), (0.32, -0.3765, 8.993), (-0.32, -0.3765, 8.993), (-0.4629, 0.2932, 8.993), (-0.5061, 0.2798, 8.993), (0.5494, 0.2665, 8.993), (0.5062, 0.2798, 8.993), (-0.4629, -0.2932, 8.993), (-0.5061, -0.2798, 8.993), (0.5493, -0.2665, 8.993), (0.5061, -0.2798, 8.993), (0.2932, 0.4629, 8.993), (0.2798, 0.5062, 8.993), (-0.2932, 0.4629, 8.993), (-0.2798, 0.5061, 8.993), (0.2665, -0.5493, 8.993), (0.2799, -0.5061, 8.993), (-0.2665, -0.5493, 8.993), (-0.2798, -0.5061, 8.993), (-0.5493, 0.2665, 8.993), (-0.5926, 0.2531, 8.993), (0.463, 0.2932, 8.993), (0.4198, 0.3066, 8.993), (0.1667, 0.3333, 8.993), (4.873e-06, 0.3333, 8.993), (-0.5493, -0.2665, 8.993), (-0.5926, -0.2531, 8.993), (0.4629, -0.2932, 8.993), (0.4197, -0.3066, 8.993), (0.1666, -0.3333, 8.993), (3.868e-06, -0.3333, 8.993), (0.2665, 0.5494, 8.993), (0.2531, 0.5926, 8.993), (-0.2665, 0.5493, 8.993), (-0.2531, 0.5926, 8.993), (0.3333, -0.1666, 8.993), (0.3333, 5.96e-08, 8.993), (-0.3333, -0.1666, 8.993), (-0.3333, 1.788e-07, 8.993), (0.2932, -0.4629, 8.993), (0.3066, -0.4197, 8.993), (-0.2932, -0.4629, 8.993), (-0.3066, -0.4197, 8.993), (-0.3765, 0.32, 8.993), (-0.4197, 0.3066, 8.993), (-0.3765, -0.32, 8.993), (-0.4197, -0.3066, 8.993), (0.3199, 0.3766, 8.993), (0.3066, 0.4197, 8.993), (-0.32, 0.3765, 8.993), (-0.3066, 0.4197, 8.993), (-0.1265, 0.5926, 8.993), (0.1265, 0.5926, 8.993), (4.933e-06, 0.5926, 8.993), (0.5926, 0.1265, 8.993), (0.5926, 0.253, 8.993), (0.5926, -0.1265, 8.993), (0.5926, 1.49e-08, 8.993), (-0.1265, -0.5926, 8.993), (-0.2531, -0.5926, 8.993), (0.1265, -0.5926, 8.993), (3.839e-06, -0.5926, 8.993), (-0.5926, 0.1265, 8.993), (-0.5926, -0.1265, 8.993), (-0.5926, 2.235e-07, 8.993), (0.5926, -0.2531, 8.993), (0.2531, -0.5926, 8.993), (-0.2077, 0.2272, 13.11), (-0.2262, 0.2262, 13.11), (-0.2077, -0.2272, 13.11), (-0.2262, -0.2262, 13.11), (0.2272, 0.2077, 13.11), (0.2262, 0.2262, 13.11), (-0.2272, 0.2077, 13.11), (0.2077, 0.2272, 13.11), (-2.436e-06, 0.2269, 13.11), (0.2077, -0.2272, 13.11), (-2.48e-06, -0.2269, 13.11), (0.2272, -0.2077, 13.11), (0.2269, 4.479e-08, 13.11), (-0.2272, -0.2077, 13.11), (-0.2269, 1.598e-07, 13.11), (0.2262, -0.2262, 13.11), (-0.1667, 0.3333, 13.11), (-0.3333, 0.3333, 13.11), (-0.1667, -0.3333, 13.11), (-0.3333, -0.3333, 13.11), (0.3333, 0.1666, 13.11), (0.3333, 0.3333, 13.11), (-0.3333, 0.1667, 13.11), (0.1667, 0.3333, 13.11), (-2.4e-06, 0.3333, 13.11), (0.1667, -0.3333, 13.11), (-2.489e-06, -0.3333, 13.11), (0.3333, -0.1667, 13.11), (0.3333, 5.96e-08, 13.11), (-0.3333, -0.1667, 13.11), (-0.3333, 1.788e-07, 13.11), (0.3333, -0.3333, 13.11), (-0.2077, 0.2269, 14.46), (-0.2268, 0.2268, 14.46), (-0.2077, -0.2269, 14.46), (-0.2268, -0.2268, 14.46), (0.2269, 0.2077, 14.46), (0.2268, 0.2268, 14.46), (-0.2269, 0.2077, 14.46), (0.2077, 0.2269, 14.46), (-2.48e-06, 0.2269, 14.46), (0.2077, -0.2269, 14.46), (-2.523e-06, -0.2269, 14.46), (0.2269, -0.2077, 14.46), (0.2269, 4.479e-08, 14.46), (-0.2269, -0.2077, 14.46), (-0.2269, 1.598e-07, 14.46), (0.2268, -0.2268, 14.46), (-0.2167, 0.2269, 14.46), (-0.2167, -0.2269, 14.46), (0.2269, 0.2167, 14.46), (-0.2269, 0.2167, 14.46), (0.104, 0.2269, 14.46), (0.104, -0.2269, 14.46), (0.2269, -0.104, 14.46), (-0.2269, -0.104, 14.46), (-0.104, 0.2269, 14.46), (-0.104, -0.2269, 14.46), (0.2269, 0.104, 14.46), (-0.2269, 0.104, 14.46), (0.2167, 0.2269, 14.46), (0.2167, -0.2269, 14.46), (0.2269, -0.2167, 14.46), (-0.2269, -0.2167, 14.46)], [], [(15, 10, 2, 9), (7, 3, 11, 13), (13, 11, 10, 15), (0, 6, 12, 4), (6, 7, 13, 12), (4, 12, 14, 5), (12, 13, 15, 14), (5, 14, 8, 1), (14, 15, 9, 8), (105, 48, 21, 75), (104, 58, 22, 71), (103, 61, 27, 57), (102, 54, 26, 80), (101, 55, 20, 81), (5, 1, 17, 46, 31, 68, 16), (7, 6, 25, 53, 18), (0, 4, 24, 50, 35, 72, 23), (10, 11, 22, 57, 27), (3, 7, 18, 69, 32, 47, 19), (1, 8, 26, 54, 37, 74, 17), (4, 5, 16, 51, 24), (9, 2, 21, 48, 33, 70, 20), (8, 9, 20, 55, 26), (6, 0, 23, 73, 36, 52, 25), (11, 3, 19, 49, 34, 71, 22), (2, 10, 27, 56, 38, 75, 21), (99, 74, 37, 83), (102, 80, 126, 154), (86, 93, 140, 141), (93, 86, 34, 49), (91, 88, 38, 56), (90, 70, 33, 89), (81, 20, 70, 90), (61, 91, 56, 27), (97, 64, 132, 165, 147), (69, 92, 87, 32), (18, 65, 92, 69), (47, 93, 49, 19), (32, 87, 93, 47), (35, 50, 94, 84), (50, 24, 76, 94), (73, 95, 85, 36), (23, 72, 95, 73), (72, 35, 84, 95), (52, 96, 64, 25), (36, 85, 96, 52), (53, 97, 65, 18), (25, 64, 97, 53), (80, 101, 153, 169, 126), (24, 51, 98, 76), (51, 16, 78, 98), (31, 46, 99, 82), (46, 17, 74, 99), (93, 87, 139, 140), (16, 68, 100, 78), (68, 31, 82, 100), (105, 88, 137, 157), (80, 26, 55, 101), (83, 37, 54, 102), (58, 103, 57, 22), (65, 97, 147, 164, 133), (86, 104, 71, 34), (101, 81, 128, 168, 153), (88, 105, 75, 38), (89, 33, 48, 105), (89, 105, 157, 135), (127, 158, 112, 67, 110, 77, 109, 30, 121, 59, 120, 152, 151, 149, 150, 154, 126, 43), (165, 132, 213, 233), (139, 138, 133, 28, 125, 44, 124, 163, 108, 160, 114, 63, 115, 41, 130, 156, 141, 140), (164, 147, 234, 232), (106, 79, 107, 162, 122, 45, 123, 29, 132, 146, 145, 144, 143, 142, 116, 62, 117, 40), (113, 159, 129, 42, 128, 134, 135, 157, 137, 136, 131, 39, 119, 60, 118, 161, 111, 66), (83, 102, 154, 150), (90, 89, 135, 134), (76, 98, 148, 166, 116), (84, 94, 142, 143), (81, 90, 134, 128), (98, 78, 120, 167, 148), (94, 76, 116, 142), (99, 83, 150, 149), (85, 95, 144, 145), (103, 58, 130, 170, 155), (61, 103, 155, 171, 131), (91, 61, 131, 136), (82, 99, 149, 151), (88, 91, 136, 137), (95, 84, 143, 144), (104, 86, 141, 156), (87, 92, 138, 139), (64, 96, 146, 132), (58, 104, 156, 130), (92, 65, 133, 138), (78, 100, 152, 120), (96, 85, 145, 146), (100, 82, 151, 152), (199, 222, 223, 183, 179, 178, 211, 210, 177, 182, 221, 220, 197, 196, 247, 241, 242, 239, 240, 198), (227, 188, 189, 206, 207, 244, 245, 243, 201, 200, 185, 184, 225, 224, 175, 181, 219, 218, 179, 226), (216, 177, 279, 275), (205, 174, 175, 230, 231, 194, 195, 214, 215, 232, 234, 233, 213, 212, 193, 192, 229, 228, 173, 204), (209, 176, 177, 216, 217, 180, 173, 172, 203, 202, 187, 186, 236, 235, 238, 237, 246, 190, 191, 208), (166, 148, 238, 235), (133, 164, 232, 215), (167, 120, 246, 237), (107, 79, 106, 40, 117, 62, 116, 236, 186, 187, 202, 203, 172, 173, 228, 162), (147, 165, 233, 234), (153, 168, 239, 242), (116, 166, 235, 236), (126, 169, 241, 247), (67, 112, 158, 127, 43, 126, 247, 196, 197, 220, 221, 182, 177, 110), (148, 167, 237, 238), (155, 170, 243, 245), (131, 171, 244, 207), (39, 131, 207, 206, 189, 188, 227, 226, 179, 111, 161, 118, 60, 119), (168, 128, 240, 239), (169, 153, 242, 241), (30, 109, 77, 110, 177, 176, 209, 208, 191, 190, 246, 120, 59, 121), (170, 130, 201, 243), (171, 155, 245, 244), (63, 114, 160, 108, 175, 224, 225, 184, 185, 200, 201, 130, 41, 115), (132, 29, 123, 45, 122, 162, 228, 229, 192, 193, 212, 213), (28, 133, 215, 214, 195, 194, 231, 230, 175, 108, 163, 124, 44, 125), (254, 249, 281, 299, 286), (181, 175, 265, 270), (179, 218, 277, 267), (211, 178, 266, 274), (210, 211, 274, 273), (204, 173, 269, 271), (180, 217, 276, 268), (219, 181, 270, 278), (175, 174, 264, 265), (177, 210, 273, 279), (217, 216, 275, 276), (218, 219, 278, 277), (178, 179, 267, 266), (205, 204, 271, 272), (173, 180, 268, 269), (174, 205, 272, 264), (113, 66, 111, 179, 183, 223, 222, 199, 198, 240, 128, 42, 129, 159), (248, 249, 265, 264), (251, 250, 266, 267), (252, 253, 269, 268), (249, 254, 270, 265), (255, 256, 272, 271), (258, 257, 273, 274), (259, 260, 276, 275), (262, 261, 277, 278), (256, 248, 264, 272), (250, 258, 274, 266), (260, 252, 268, 276), (254, 262, 278, 270), (253, 255, 271, 269), (257, 263, 279, 273), (263, 259, 275, 279), (261, 251, 267, 277), (290, 305, 282, 297, 283, 311, 293, 303, 294, 307, 286, 299, 281, 296, 280, 304, 288, 300, 287, 308, 285, 298, 284, 306, 292, 302, 291, 310, 295, 309, 289, 301), (262, 254, 286, 307, 294), (256, 255, 287, 300, 288), (255, 253, 285, 308, 287), (257, 258, 290, 301, 289), (263, 257, 289, 309, 295), (260, 259, 291, 302, 292), (259, 263, 295, 310, 291), (261, 262, 294, 303, 293), (249, 248, 280, 296, 281), (251, 261, 293, 311, 283), (248, 256, 288, 304, 280), (250, 251, 283, 297, 282), (258, 250, 282, 305, 290), (253, 252, 284, 298, 285), (252, 260, 292, 306, 284), (321, 314, 322, 327), (325, 323, 315, 319), (327, 322, 323, 325), (316, 324, 318, 312), (324, 325, 319, 318), (317, 326, 324, 316), (326, 327, 325, 324), (313, 320, 326, 317), (320, 321, 327, 326), (387, 333, 360, 417), (383, 334, 370, 416), (369, 339, 373, 415), (392, 338, 366, 414), (393, 332, 367, 413), (328, 380, 343, 358, 329, 313, 317), (330, 365, 337, 318, 319), (335, 384, 347, 362, 336, 316, 312), (339, 369, 334, 323, 322), (331, 359, 344, 381, 330, 319, 315), (329, 386, 349, 366, 338, 320, 313), (336, 363, 328, 317, 316), (332, 382, 345, 360, 333, 314, 321), (338, 367, 332, 321, 320), (337, 364, 348, 385, 335, 312, 318), (334, 383, 346, 361, 331, 315, 323), (333, 387, 350, 368, 339, 322, 314), (395, 349, 386, 411), (466, 438, 392, 414), (453, 452, 405, 398), (361, 346, 398, 405), (368, 350, 400, 403), (401, 345, 382, 402), (402, 382, 332, 393), (339, 368, 403, 373), (459, 477, 444, 376, 409), (344, 399, 404, 381), (381, 404, 377, 330), (331, 361, 405, 359), (359, 405, 399, 344), (396, 406, 362, 347), (406, 388, 336, 362), (348, 397, 407, 385), (385, 407, 384, 335), (407, 396, 347, 384), (337, 376, 408, 364), (364, 408, 397, 348), (330, 377, 409, 365), (365, 409, 376, 337), (438, 481, 465, 413, 392), (388, 410, 363, 336), (410, 390, 328, 363), (394, 411, 358, 343), (411, 386, 329, 358), (452, 451, 399, 405), (390, 412, 380, 328), (412, 394, 343, 380), (469, 449, 400, 417), (413, 367, 338, 392), (414, 366, 349, 395), (334, 369, 415, 370), (445, 476, 459, 409, 377), (346, 383, 416, 398), (465, 480, 440, 393, 413), (350, 387, 417, 400), (417, 360, 345, 401), (447, 469, 417, 401), (355, 438, 466, 462, 461, 463, 464, 432, 371, 433, 342, 421, 389, 422, 379, 424, 470, 439), (545, 525, 444, 477), (452, 453, 468, 442, 353, 427, 375, 426, 472, 420, 475, 436, 356, 437, 340, 445, 450, 451), (544, 546, 459, 476), (352, 429, 374, 428, 454, 455, 456, 457, 458, 444, 341, 435, 357, 434, 474, 419, 391, 418), (378, 423, 473, 430, 372, 431, 351, 443, 448, 449, 469, 447, 446, 440, 354, 441, 471, 425), (462, 466, 414, 395), (446, 447, 401, 402), (428, 478, 460, 410, 388), (455, 454, 406, 396), (440, 446, 402, 393), (460, 479, 432, 390, 410), (454, 428, 388, 406), (461, 462, 395, 411), (457, 456, 407, 397), (467, 482, 442, 370, 415), (443, 483, 467, 415, 373), (448, 443, 373, 403), (463, 461, 411, 394), (449, 448, 403, 400), (456, 455, 396, 407), (468, 453, 398, 416), (451, 450, 404, 399), (444, 458, 408, 376), (442, 468, 416, 370), (450, 445, 377, 404), (432, 464, 412, 390), (458, 457, 397, 408), (464, 463, 394, 412), (510, 552, 551, 554, 553, 559, 508, 509, 532, 533, 494, 489, 522, 523, 490, 491, 495, 535, 534, 511), (538, 491, 530, 531, 493, 487, 536, 537, 496, 497, 512, 513, 555, 557, 556, 519, 518, 501, 500, 539), (587, 591, 489, 528), (516, 485, 540, 541, 504, 505, 524, 525, 545, 546, 544, 527, 526, 507, 506, 543, 542, 487, 486, 517), (520, 503, 502, 558, 549, 550, 547, 548, 498, 499, 514, 515, 484, 485, 492, 529, 528, 489, 488, 521), (547, 550, 460, 478), (527, 544, 476, 445), (549, 558, 432, 479), (474, 540, 485, 484, 515, 514, 499, 498, 548, 428, 374, 429, 352, 418, 391, 419), (546, 545, 477, 459), (554, 551, 480, 465), (548, 547, 478, 428), (559, 553, 481, 438), (422, 489, 494, 533, 532, 509, 508, 559, 438, 355, 439, 470, 424, 379), (550, 549, 479, 460), (557, 555, 482, 467), (519, 556, 483, 443), (431, 372, 430, 473, 423, 491, 538, 539, 500, 501, 518, 519, 443, 351), (551, 552, 440, 480), (553, 554, 465, 481), (433, 371, 432, 558, 502, 503, 520, 521, 488, 489, 422, 389, 421, 342), (555, 513, 442, 482), (556, 557, 467, 483), (427, 353, 442, 513, 512, 497, 496, 537, 536, 487, 420, 472, 426, 375), (525, 524, 505, 504, 541, 540, 474, 434, 357, 435, 341, 444), (437, 356, 436, 475, 420, 487, 542, 543, 506, 507, 526, 527, 445, 340), (598, 611, 593, 561, 566), (582, 577, 487, 493), (579, 589, 530, 491), (586, 578, 490, 523), (585, 586, 523, 522), (583, 581, 485, 516), (580, 588, 529, 492), (590, 582, 493, 531), (577, 576, 486, 487), (591, 585, 522, 489), (588, 587, 528, 529), (589, 590, 531, 530), (578, 579, 491, 490), (584, 583, 516, 517), (581, 580, 492, 485), (576, 584, 517, 486), (471, 441, 354, 440, 552, 510, 511, 534, 535, 495, 491, 423, 378, 425), (576, 577, 561, 560), (579, 578, 562, 563), (580, 581, 565, 564), (577, 582, 566, 561), (583, 584, 568, 567), (586, 585, 569, 570), (587, 588, 572, 571), (590, 589, 573, 574), (584, 576, 560, 568), (578, 586, 570, 562), (588, 580, 564, 572), (582, 590, 574, 566), (581, 583, 567, 565), (585, 591, 575, 569), (591, 587, 571, 575), (589, 579, 563, 573), (613, 601, 621, 607, 622, 603, 614, 604, 618, 596, 610, 597, 620, 599, 612, 600, 616, 592, 608, 593, 611, 598, 619, 606, 615, 605, 623, 595, 609, 594, 617, 602), (606, 619, 598, 566, 574), (600, 612, 599, 567, 568), (599, 620, 597, 565, 567), (601, 613, 602, 570, 569), (607, 621, 601, 569, 575), (604, 614, 603, 571, 572), (603, 622, 607, 575, 571), (605, 615, 606, 574, 573), (593, 608, 592, 560, 561), (595, 623, 605, 573, 563), (592, 616, 600, 568, 560), (594, 609, 595, 563, 562), (602, 617, 594, 562, 570), (597, 610, 596, 564, 565), (596, 618, 604, 572, 564), (633, 626, 634, 639), (637, 635, 627, 631), (639, 634, 635, 637), (628, 636, 630, 624), (636, 637, 631, 630), (629, 638, 636, 628), (638, 639, 637, 636), (625, 632, 638, 629), (632, 633, 639, 638), (699, 645, 672, 729), (695, 646, 682, 728), (681, 651, 685, 727), (704, 650, 678, 726), (705, 644, 679, 725), (640, 692, 655, 670, 641, 625, 629), (642, 677, 649, 630, 631), (647, 696, 659, 674, 648, 628, 624), (651, 681, 646, 635, 634), (643, 671, 656, 693, 642, 631, 627), (641, 698, 661, 678, 650, 632, 625), (648, 675, 640, 629, 628), (644, 694, 657, 672, 645, 626, 633), (650, 679, 644, 633, 632), (649, 676, 660, 697, 647, 624, 630), (646, 695, 658, 673, 643, 627, 635), (645, 699, 662, 680, 651, 634, 626), (707, 661, 698, 723), (778, 750, 704, 726), (765, 764, 717, 710), (673, 658, 710, 717), (680, 662, 712, 715), (713, 657, 694, 714), (714, 694, 644, 705), (651, 680, 715, 685), (771, 789, 756, 688, 721), (656, 711, 716, 693), (693, 716, 689, 642), (643, 673, 717, 671), (671, 717, 711, 656), (708, 718, 674, 659), (718, 700, 648, 674), (660, 709, 719, 697), (697, 719, 696, 647), (719, 708, 659, 696), (649, 688, 720, 676), (676, 720, 709, 660), (642, 689, 721, 677), (677, 721, 688, 649), (750, 793, 777, 725, 704), (700, 722, 675, 648), (722, 702, 640, 675), (706, 723, 670, 655), (723, 698, 641, 670), (764, 763, 711, 717), (702, 724, 692, 640), (724, 706, 655, 692), (781, 761, 712, 729), (725, 679, 650, 704), (726, 678, 661, 707), (646, 681, 727, 682), (757, 788, 771, 721, 689), (658, 695, 728, 710), (777, 792, 752, 705, 725), (662, 699, 729, 712), (729, 672, 657, 713), (759, 781, 729, 713), (667, 750, 778, 774, 773, 775, 776, 744, 683, 745, 654, 733, 701, 734, 691, 736, 782, 751), (857, 837, 756, 789), (764, 765, 780, 754, 665, 739, 687, 738, 784, 732, 787, 748, 668, 749, 652, 757, 762, 763), (856, 858, 771, 788), (664, 741, 686, 740, 766, 767, 768, 769, 770, 756, 653, 747, 669, 746, 786, 731, 703, 730), (690, 735, 785, 742, 684, 743, 663, 755, 760, 761, 781, 759, 758, 752, 666, 753, 783, 737), (774, 778, 726, 707), (758, 759, 713, 714), (740, 790, 772, 722, 700), (767, 766, 718, 708), (752, 758, 714, 705), (772, 791, 744, 702, 722), (766, 740, 700, 718), (773, 774, 707, 723), (769, 768, 719, 709), (779, 794, 754, 682, 727), (755, 795, 779, 727, 685), (760, 755, 685, 715), (775, 773, 723, 706), (761, 760, 715, 712), (768, 767, 708, 719), (780, 765, 710, 728), (763, 762, 716, 711), (756, 770, 720, 688), (754, 780, 728, 682), (762, 757, 689, 716), (744, 776, 724, 702), (770, 769, 709, 720), (776, 775, 706, 724), (822, 864, 863, 866, 865, 871, 820, 821, 844, 845, 806, 801, 834, 835, 802, 803, 807, 847, 846, 823), (850, 803, 842, 843, 805, 799, 848, 849, 808, 809, 824, 825, 867, 869, 868, 831, 830, 813, 812, 851), (899, 903, 801, 840), (828, 797, 852, 853, 816, 817, 836, 837, 857, 858, 856, 839, 838, 819, 818, 855, 854, 799, 798, 829), (832, 815, 814, 870, 861, 862, 859, 860, 810, 811, 826, 827, 796, 797, 804, 841, 840, 801, 800, 833), (859, 862, 772, 790), (839, 856, 788, 757), (861, 870, 744, 791), (786, 852, 797, 796, 827, 826, 811, 810, 860, 740, 686, 741, 664, 730, 703, 731), (858, 857, 789, 771), (866, 863, 792, 777), (860, 859, 790, 740), (871, 865, 793, 750), (734, 801, 806, 845, 844, 821, 820, 871, 750, 667, 751, 782, 736, 691), (862, 861, 791, 772), (869, 867, 794, 779), (831, 868, 795, 755), (743, 684, 742, 785, 735, 803, 850, 851, 812, 813, 830, 831, 755, 663), (863, 864, 752, 792), (865, 866, 777, 793), (745, 683, 744, 870, 814, 815, 832, 833, 800, 801, 734, 701, 733, 654), (867, 825, 754, 794), (868, 869, 779, 795), (739, 665, 754, 825, 824, 809, 808, 849, 848, 799, 732, 784, 738, 687), (837, 836, 817, 816, 853, 852, 786, 746, 669, 747, 653, 756), (749, 668, 748, 787, 732, 799, 854, 855, 818, 819, 838, 839, 757, 652), (910, 923, 905, 873, 878), (894, 889, 799, 805), (891, 901, 842, 803), (898, 890, 802, 835), (897, 898, 835, 834), (895, 893, 797, 828), (892, 900, 841, 804), (902, 894, 805, 843), (889, 888, 798, 799), (903, 897, 834, 801), (900, 899, 840, 841), (901, 902, 843, 842), (890, 891, 803, 802), (896, 895, 828, 829), (893, 892, 804, 797), (888, 896, 829, 798), (783, 753, 666, 752, 864, 822, 823, 846, 847, 807, 803, 735, 690, 737), (888, 889, 873, 872), (891, 890, 874, 875), (892, 893, 877, 876), (889, 894, 878, 873), (895, 896, 880, 879), (898, 897, 881, 882), (899, 900, 884, 883), (902, 901, 885, 886), (896, 888, 872, 880), (890, 898, 882, 874), (900, 892, 876, 884), (894, 902, 886, 878), (893, 895, 879, 877), (897, 903, 887, 881), (903, 899, 883, 887), (901, 891, 875, 885), (925, 913, 933, 919, 934, 915, 926, 916, 930, 908, 922, 909, 932, 911, 924, 912, 928, 904, 920, 905, 923, 910, 931, 918, 927, 917, 935, 907, 921, 906, 929, 914), (918, 931, 910, 878, 886), (912, 924, 911, 879, 880), (911, 932, 909, 877, 879), (913, 925, 914, 882, 881), (919, 933, 913, 881, 887), (916, 926, 915, 883, 884), (915, 934, 919, 887, 883), (917, 927, 918, 886, 885), (905, 920, 904, 872, 873), (907, 935, 917, 885, 875), (904, 928, 912, 880, 872), (906, 921, 907, 875, 874), (914, 929, 906, 874, 882), (909, 922, 908, 876, 877), (908, 930, 916, 884, 876), (951, 946, 938, 945), (943, 939, 947, 949), (949, 947, 946, 951), (936, 942, 948, 940), (942, 943, 949, 948), (940, 948, 950, 941), (948, 949, 951, 950), (941, 950, 944, 937), (950, 951, 945, 944), (1041, 984, 957, 1011), (1040, 994, 958, 1007), (1039, 997, 963, 993), (1038, 990, 962, 1016), (1037, 991, 956, 1017), (941, 937, 953, 982, 967, 1004, 952), (943, 942, 961, 989, 954), (936, 940, 960, 986, 971, 1008, 959), (946, 947, 958, 993, 963), (939, 943, 954, 1005, 968, 983, 955), (937, 944, 962, 990, 973, 1010, 953), (940, 941, 952, 987, 960), (945, 938, 957, 984, 969, 1006, 956), (944, 945, 956, 991, 962), (942, 936, 959, 1009, 972, 988, 961), (947, 939, 955, 985, 970, 1007, 958), (938, 946, 963, 992, 974, 1011, 957), (1035, 1010, 973, 1019), (1038, 1016, 1062, 1090), (1022, 1029, 1076, 1077), (1029, 1022, 970, 985), (1027, 1024, 974, 992), (1026, 1006, 969, 1025), (1017, 956, 1006, 1026), (997, 1027, 992, 963), (1033, 1000, 1068, 1101, 1083), (1005, 1028, 1023, 968), (954, 1001, 1028, 1005), (983, 1029, 985, 955), (968, 1023, 1029, 983), (971, 986, 1030, 1020), (986, 960, 1012, 1030), (1009, 1031, 1021, 972), (959, 1008, 1031, 1009), (1008, 971, 1020, 1031), (988, 1032, 1000, 961), (972, 1021, 1032, 988), (989, 1033, 1001, 954), (961, 1000, 1033, 989), (1016, 1037, 1089, 1105, 1062), (960, 987, 1034, 1012), (987, 952, 1014, 1034), (967, 982, 1035, 1018), (982, 953, 1010, 1035), (1029, 1023, 1075, 1076), (952, 1004, 1036, 1014), (1004, 967, 1018, 1036), (1041, 1024, 1073, 1093), (1016, 962, 991, 1037), (1019, 973, 990, 1038), (994, 1039, 993, 958), (1001, 1033, 1083, 1100, 1069), (1022, 1040, 1007, 970), (1037, 1017, 1064, 1104, 1089), (1024, 1041, 1011, 974), (1025, 969, 984, 1041), (1025, 1041, 1093, 1071), (1063, 1094, 1048, 1003, 1046, 1013, 1045, 966, 1057, 995, 1056, 1088, 1087, 1085, 1086, 1090, 1062, 979), (1101, 1068, 1149, 1169), (1075, 1074, 1069, 964, 1061, 980, 1060, 1099, 1044, 1096, 1050, 999, 1051, 977, 1066, 1092, 1077, 1076), (1100, 1083, 1170, 1168), (1042, 1015, 1043, 1098, 1058, 981, 1059, 965, 1068, 1082, 1081, 1080, 1079, 1078, 1052, 998, 1053, 976), (1049, 1095, 1065, 978, 1064, 1070, 1071, 1093, 1073, 1072, 1067, 975, 1055, 996, 1054, 1097, 1047, 1002), (1019, 1038, 1090, 1086), (1026, 1025, 1071, 1070), (1012, 1034, 1084, 1102, 1052), (1020, 1030, 1078, 1079), (1017, 1026, 1070, 1064), (1034, 1014, 1056, 1103, 1084), (1030, 1012, 1052, 1078), (1035, 1019, 1086, 1085), (1021, 1031, 1080, 1081), (1039, 994, 1066, 1106, 1091), (997, 1039, 1091, 1107, 1067), (1027, 997, 1067, 1072), (1018, 1035, 1085, 1087), (1024, 1027, 1072, 1073), (1031, 1020, 1079, 1080), (1040, 1022, 1077, 1092), (1023, 1028, 1074, 1075), (1000, 1032, 1082, 1068), (994, 1040, 1092, 1066), (1028, 1001, 1069, 1074), (1014, 1036, 1088, 1056), (1032, 1021, 1081, 1082), (1036, 1018, 1087, 1088), (1135, 1158, 1159, 1119, 1115, 1114, 1147, 1146, 1113, 1118, 1157, 1156, 1133, 1132, 1183, 1177, 1178, 1175, 1176, 1134), (1163, 1124, 1125, 1142, 1143, 1180, 1181, 1179, 1137, 1136, 1121, 1120, 1161, 1160, 1111, 1117, 1155, 1154, 1115, 1162), (1152, 1113, 1215, 1211), (1141, 1110, 1111, 1166, 1167, 1130, 1131, 1150, 1151, 1168, 1170, 1169, 1149, 1148, 1129, 1128, 1165, 1164, 1109, 1140), (1145, 1112, 1113, 1152, 1153, 1116, 1109, 1108, 1139, 1138, 1123, 1122, 1172, 1171, 1174, 1173, 1182, 1126, 1127, 1144), (1102, 1084, 1174, 1171), (1069, 1100, 1168, 1151), (1103, 1056, 1182, 1173), (1043, 1015, 1042, 976, 1053, 998, 1052, 1172, 1122, 1123, 1138, 1139, 1108, 1109, 1164, 1098), (1083, 1101, 1169, 1170), (1089, 1104, 1175, 1178), (1052, 1102, 1171, 1172), (1062, 1105, 1177, 1183), (1003, 1048, 1094, 1063, 979, 1062, 1183, 1132, 1133, 1156, 1157, 1118, 1113, 1046), (1084, 1103, 1173, 1174), (1091, 1106, 1179, 1181), (1067, 1107, 1180, 1143), (975, 1067, 1143, 1142, 1125, 1124, 1163, 1162, 1115, 1047, 1097, 1054, 996, 1055), (1104, 1064, 1176, 1175), (1105, 1089, 1178, 1177), (966, 1045, 1013, 1046, 1113, 1112, 1145, 1144, 1127, 1126, 1182, 1056, 995, 1057), (1106, 1066, 1137, 1179), (1107, 1091, 1181, 1180), (999, 1050, 1096, 1044, 1111, 1160, 1161, 1120, 1121, 1136, 1137, 1066, 977, 1051), (1068, 965, 1059, 981, 1058, 1098, 1164, 1165, 1128, 1129, 1148, 1149), (964, 1069, 1151, 1150, 1131, 1130, 1167, 1166, 1111, 1044, 1099, 1060, 980, 1061), (1190, 1185, 1217, 1235, 1222), (1117, 1111, 1201, 1206), (1115, 1154, 1213, 1203), (1147, 1114, 1202, 1210), (1146, 1147, 1210, 1209), (1140, 1109, 1205, 1207), (1116, 1153, 1212, 1204), (1155, 1117, 1206, 1214), (1111, 1110, 1200, 1201), (1113, 1146, 1209, 1215), (1153, 1152, 1211, 1212), (1154, 1155, 1214, 1213), (1114, 1115, 1203, 1202), (1141, 1140, 1207, 1208), (1109, 1116, 1204, 1205), (1110, 1141, 1208, 1200), (1049, 1002, 1047, 1115, 1119, 1159, 1158, 1135, 1134, 1176, 1064, 978, 1065, 1095), (1184, 1185, 1201, 1200), (1187, 1186, 1202, 1203), (1188, 1189, 1205, 1204), (1185, 1190, 1206, 1201), (1191, 1192, 1208, 1207), (1194, 1193, 1209, 1210), (1195, 1196, 1212, 1211), (1198, 1197, 1213, 1214), (1192, 1184, 1200, 1208), (1186, 1194, 1210, 1202), (1196, 1188, 1204, 1212), (1190, 1198, 1214, 1206), (1189, 1191, 1207, 1205), (1193, 1199, 1215, 1209), (1199, 1195, 1211, 1215), (1197, 1187, 1203, 1213), (1226, 1241, 1218, 1233, 1219, 1247, 1229, 1239, 1230, 1243, 1222, 1235, 1217, 1232, 1216, 1240, 1224, 1236, 1223, 1244, 1221, 1234, 1220, 1242, 1228, 1238, 1227, 1246, 1231, 1245, 1225, 1237), (1198, 1190, 1222, 1243, 1230), (1192, 1191, 1223, 1236, 1224), (1191, 1189, 1221, 1244, 1223), (1193, 1194, 1226, 1237, 1225), (1199, 1193, 1225, 1245, 1231), (1196, 1195, 1227, 1238, 1228), (1195, 1199, 1231, 1246, 1227), (1197, 1198, 1230, 1239, 1229), (1185, 1184, 1216, 1232, 1217), (1187, 1197, 1229, 1247, 1219), (1184, 1192, 1224, 1240, 1216), (1186, 1187, 1219, 1233, 1218), (1194, 1186, 1218, 1241, 1226), (1189, 1188, 1220, 1234, 1221), (1188, 1196, 1228, 1242, 1220)])
me_cube.materials.append(mat_material)
me_cube.use_remesh_preserve_volume = False
me_cube.use_remesh_preserve_attributes = False
me_cube.use_mirror_vertex_groups = False
me_cube.update()

# ---- objects
ob_cube = bpy.data.objects.new('Cube', me_cube)

# ---- transforms, parenting, visibility, modifiers, constraints
ob_cube.location = (0.0, 0.0, 1.0)
ob_cube.lock_rotations_4d = False
ob_cube.empty_display_type = 'ARROWS'
ob_cube.lineart.crease_threshold = 0.0

# ---- collection membership
col_collection_1.objects.link(ob_cube)

# ---- scene / render settings (as saved in the file)
scene.frame_start = 1; scene.frame_end = 250; scene.frame_set(1)
scene.render.engine = 'BLENDER_EEVEE_NEXT'
scene.render.resolution_percentage = 50
scene.render.dither_intensity = 0.0
scene.cycles.use_denoising = False
scene.cycles.samples = 10
scene.cycles.sampling_pattern = 'TABULATED_SOBOL'
scene.cycles.light_sampling_threshold = 0.0
scene.cycles.use_adaptive_sampling = False
scene.cycles.use_light_tree = False
scene.cycles.blur_glossy = 0.0
scene.cycles.pixel_filter_type = 'GAUSSIAN'
scene.cycles.sample_clamp_indirect = 0.0
scene.view_settings.view_transform = 'Standard'
bpy.context.view_layer.update()

# ---- added for rendering (the .blend has no active camera and no usable light): camera, sun
cam_auto = bpy.data.cameras.new('AutoCamera')
cam_auto.lens = 50.0
cam_auto.sensor_width = 36.0
cam_auto.clip_end = 1000.0
ob_auto_camera = bpy.data.objects.new('AutoCamera', cam_auto)
scene.collection.objects.link(ob_auto_camera)
ob_auto_camera.location = (14.6539, -17.5847, 19.4493)
ob_auto_camera.rotation_euler = (1.09748, -7.21219e-08, 0.694738)
scene.camera = ob_auto_camera
light_auto_sun = bpy.data.lights.new('AutoSun', 'SUN')
light_auto_sun.energy = 3.0
light_auto_sun.angle = 0.0523599
ob_auto_sun = bpy.data.objects.new('AutoSun', light_auto_sun)
scene.collection.objects.link(ob_auto_sun)
ob_auto_sun.rotation_euler = (0.872665, 0.174533, 0.523599)
bpy.context.view_layer.update()
